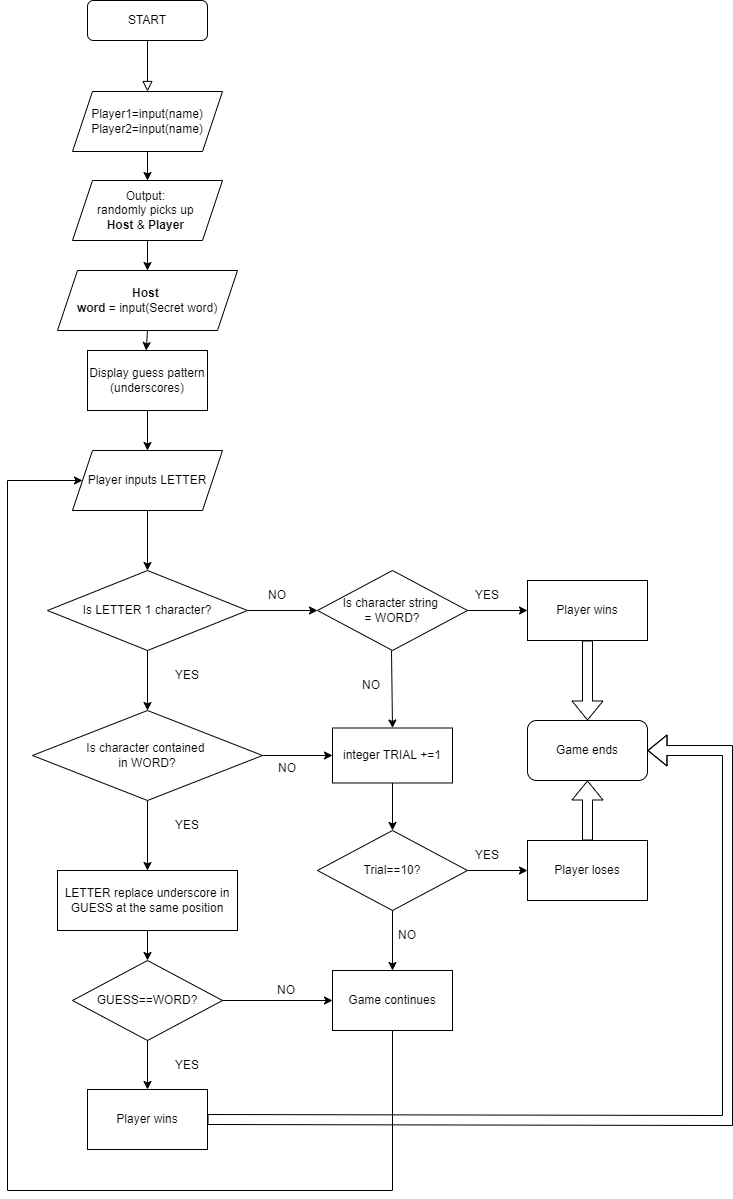

The diagram above was exported from draw.io. Its source (the exported page's mxGraphModel, read from the mxfile embedded in the PNG):
<mxGraphModel dx="1102" dy="557" grid="1" gridSize="10" guides="1" tooltips="1" connect="1" arrows="1" fold="1" page="1" pageScale="1" pageWidth="827" pageHeight="1169" math="0" shadow="0">
  <root>
    <mxCell id="WIyWlLk6GJQsqaUBKTNV-0" />
    <mxCell id="WIyWlLk6GJQsqaUBKTNV-1" parent="WIyWlLk6GJQsqaUBKTNV-0" />
    <mxCell id="WIyWlLk6GJQsqaUBKTNV-2" value="" style="rounded=0;html=1;jettySize=auto;orthogonalLoop=1;fontSize=11;endArrow=block;endFill=0;endSize=8;strokeWidth=1;shadow=0;labelBackgroundColor=none;edgeStyle=orthogonalEdgeStyle;" parent="WIyWlLk6GJQsqaUBKTNV-1" source="WIyWlLk6GJQsqaUBKTNV-3" target="ebJk7ythE5J6dMDAGS6O-0" edge="1">
      <mxGeometry relative="1" as="geometry">
        <mxPoint x="220" y="170" as="targetPoint" />
      </mxGeometry>
    </mxCell>
    <mxCell id="WIyWlLk6GJQsqaUBKTNV-3" value="START" style="rounded=1;whiteSpace=wrap;html=1;fontSize=12;glass=0;strokeWidth=1;shadow=0;" parent="WIyWlLk6GJQsqaUBKTNV-1" vertex="1">
      <mxGeometry x="160" y="80" width="120" height="40" as="geometry" />
    </mxCell>
    <mxCell id="ebJk7ythE5J6dMDAGS6O-0" value="&lt;span style=&quot;background-color: transparent ; font-family: &amp;#34;arial&amp;#34; ; font-size: 9pt&quot;&gt;Player1=input(name)&lt;/span&gt;&lt;br&gt;&lt;b style=&quot;font-weight: normal&quot; id=&quot;docs-internal-guid-59374a7d-7fff-add6-fe0b-7cbc5c36cb93&quot;&gt;&lt;p dir=&quot;ltr&quot; style=&quot;line-height: 1.2 ; margin-top: 0pt ; margin-bottom: 0pt&quot;&gt;&lt;span style=&quot;font-size: 9pt ; font-family: &amp;#34;arial&amp;#34; ; color: rgb(0 , 0 , 0) ; background-color: transparent ; font-weight: 400 ; font-style: normal ; font-variant: normal ; text-decoration: none ; vertical-align: baseline&quot;&gt;Player2=input(name)&lt;/span&gt;&lt;/p&gt;&lt;/b&gt;" style="shape=parallelogram;perimeter=parallelogramPerimeter;whiteSpace=wrap;html=1;fixedSize=1;" parent="WIyWlLk6GJQsqaUBKTNV-1" vertex="1">
      <mxGeometry x="145" y="171" width="150" height="60" as="geometry" />
    </mxCell>
    <mxCell id="ebJk7ythE5J6dMDAGS6O-2" value="&lt;span id=&quot;docs-internal-guid-c19f4b08-7fff-df87-68f4-0b9f7bc0cf87&quot;&gt;&lt;p dir=&quot;ltr&quot; style=&quot;line-height: 1.2 ; margin-top: 0pt ; margin-bottom: 0pt&quot;&gt;&lt;span style=&quot;font-size: 9pt ; font-family: &amp;#34;arial&amp;#34; ; background-color: transparent ; vertical-align: baseline&quot;&gt;Output:&amp;nbsp;&lt;/span&gt;&lt;/p&gt;&lt;p dir=&quot;ltr&quot; style=&quot;line-height: 1.2 ; margin-top: 0pt ; margin-bottom: 0pt&quot;&gt;&lt;span style=&quot;font-size: 9pt ; font-family: &amp;#34;arial&amp;#34; ; background-color: transparent ; vertical-align: baseline&quot;&gt;randomly picks up&amp;nbsp;&lt;/span&gt;&lt;/p&gt;&lt;p dir=&quot;ltr&quot; style=&quot;line-height: 1.2 ; margin-top: 0pt ; margin-bottom: 0pt&quot;&gt;&lt;span style=&quot;font-size: 9pt ; font-family: &amp;#34;arial&amp;#34; ; background-color: transparent ; vertical-align: baseline&quot;&gt;&lt;b&gt;Host &lt;/b&gt;&amp;amp; &lt;b&gt;Player&lt;/b&gt;&amp;nbsp;&lt;/span&gt;&lt;/p&gt;&lt;/span&gt;" style="shape=parallelogram;perimeter=parallelogramPerimeter;whiteSpace=wrap;html=1;fixedSize=1;" parent="WIyWlLk6GJQsqaUBKTNV-1" vertex="1">
      <mxGeometry x="145" y="260" width="150" height="60" as="geometry" />
    </mxCell>
    <mxCell id="ebJk7ythE5J6dMDAGS6O-3" value="" style="endArrow=classic;html=1;rounded=0;exitX=0.5;exitY=1;exitDx=0;exitDy=0;entryX=0.5;entryY=0;entryDx=0;entryDy=0;" parent="WIyWlLk6GJQsqaUBKTNV-1" source="ebJk7ythE5J6dMDAGS6O-0" target="ebJk7ythE5J6dMDAGS6O-2" edge="1">
      <mxGeometry width="50" height="50" relative="1" as="geometry">
        <mxPoint x="390" y="250" as="sourcePoint" />
        <mxPoint x="440" y="200" as="targetPoint" />
      </mxGeometry>
    </mxCell>
    <mxCell id="ebJk7ythE5J6dMDAGS6O-4" value="" style="endArrow=classic;html=1;rounded=0;exitX=0.5;exitY=1;exitDx=0;exitDy=0;" parent="WIyWlLk6GJQsqaUBKTNV-1" source="ebJk7ythE5J6dMDAGS6O-2" target="ebJk7ythE5J6dMDAGS6O-5" edge="1">
      <mxGeometry width="50" height="50" relative="1" as="geometry">
        <mxPoint x="230" y="241" as="sourcePoint" />
        <mxPoint x="220" y="350" as="targetPoint" />
      </mxGeometry>
    </mxCell>
    <mxCell id="ebJk7ythE5J6dMDAGS6O-5" value="&lt;span id=&quot;docs-internal-guid-c19f4b08-7fff-df87-68f4-0b9f7bc0cf87&quot;&gt;&lt;p dir=&quot;ltr&quot; style=&quot;line-height: 1.2 ; margin-top: 0pt ; margin-bottom: 0pt&quot;&gt;&lt;b style=&quot;background-color: transparent ; font-family: &amp;#34;arial&amp;#34; ; font-size: 9pt&quot;&gt;Host&amp;nbsp;&lt;/b&gt;&lt;/p&gt;&lt;p dir=&quot;ltr&quot; style=&quot;line-height: 1.2 ; margin-top: 0pt ; margin-bottom: 0pt&quot;&gt;&lt;span style=&quot;background-color: transparent ; font-family: &amp;#34;arial&amp;#34; ; font-size: 9pt&quot;&gt;&lt;b&gt;word &lt;/b&gt;= i&lt;/span&gt;&lt;span style=&quot;background-color: transparent ; font-family: &amp;#34;arial&amp;#34; ; font-size: 9pt&quot;&gt;nput(Secret word)&lt;/span&gt;&lt;/p&gt;&lt;/span&gt;" style="shape=parallelogram;perimeter=parallelogramPerimeter;whiteSpace=wrap;html=1;fixedSize=1;" parent="WIyWlLk6GJQsqaUBKTNV-1" vertex="1">
      <mxGeometry x="130" y="350" width="180" height="60" as="geometry" />
    </mxCell>
    <mxCell id="ebJk7ythE5J6dMDAGS6O-6" value="" style="endArrow=classic;html=1;rounded=0;exitX=0.5;exitY=1;exitDx=0;exitDy=0;" parent="WIyWlLk6GJQsqaUBKTNV-1" source="ebJk7ythE5J6dMDAGS6O-5" edge="1">
      <mxGeometry width="50" height="50" relative="1" as="geometry">
        <mxPoint x="220" y="420" as="sourcePoint" />
        <mxPoint x="218.66666666666674" y="430" as="targetPoint" />
      </mxGeometry>
    </mxCell>
    <mxCell id="12oENFChVwTMlnTUk0VR-3" value="Display guess pattern (underscores)" style="rounded=0;whiteSpace=wrap;html=1;" parent="WIyWlLk6GJQsqaUBKTNV-1" vertex="1">
      <mxGeometry x="160" y="430" width="120" height="60" as="geometry" />
    </mxCell>
    <mxCell id="12oENFChVwTMlnTUk0VR-5" value="&lt;div&gt;Player inputs LETTER&lt;br&gt;&lt;/div&gt;" style="shape=parallelogram;perimeter=parallelogramPerimeter;whiteSpace=wrap;html=1;fixedSize=1;" parent="WIyWlLk6GJQsqaUBKTNV-1" vertex="1">
      <mxGeometry x="145" y="530" width="150" height="60" as="geometry" />
    </mxCell>
    <mxCell id="12oENFChVwTMlnTUk0VR-6" value="" style="endArrow=classic;html=1;rounded=0;exitX=0.5;exitY=1;exitDx=0;exitDy=0;entryX=0.5;entryY=0;entryDx=0;entryDy=0;" parent="WIyWlLk6GJQsqaUBKTNV-1" source="12oENFChVwTMlnTUk0VR-3" target="12oENFChVwTMlnTUk0VR-5" edge="1">
      <mxGeometry width="50" height="50" relative="1" as="geometry">
        <mxPoint x="330" y="570" as="sourcePoint" />
        <mxPoint x="380" y="520" as="targetPoint" />
      </mxGeometry>
    </mxCell>
    <mxCell id="12oENFChVwTMlnTUk0VR-7" value="" style="endArrow=classic;html=1;rounded=0;exitX=0.5;exitY=1;exitDx=0;exitDy=0;entryX=0.5;entryY=0;entryDx=0;entryDy=0;" parent="WIyWlLk6GJQsqaUBKTNV-1" source="12oENFChVwTMlnTUk0VR-5" target="12oENFChVwTMlnTUk0VR-8" edge="1">
      <mxGeometry width="50" height="50" relative="1" as="geometry">
        <mxPoint x="390" y="570" as="sourcePoint" />
        <mxPoint x="440" y="520" as="targetPoint" />
      </mxGeometry>
    </mxCell>
    <mxCell id="12oENFChVwTMlnTUk0VR-11" value="" style="edgeStyle=orthogonalEdgeStyle;rounded=0;orthogonalLoop=1;jettySize=auto;html=1;" parent="WIyWlLk6GJQsqaUBKTNV-1" source="12oENFChVwTMlnTUk0VR-8" target="12oENFChVwTMlnTUk0VR-10" edge="1">
      <mxGeometry relative="1" as="geometry" />
    </mxCell>
    <mxCell id="12oENFChVwTMlnTUk0VR-13" value="" style="edgeStyle=orthogonalEdgeStyle;rounded=0;orthogonalLoop=1;jettySize=auto;html=1;" parent="WIyWlLk6GJQsqaUBKTNV-1" source="12oENFChVwTMlnTUk0VR-8" target="12oENFChVwTMlnTUk0VR-12" edge="1">
      <mxGeometry relative="1" as="geometry" />
    </mxCell>
    <mxCell id="12oENFChVwTMlnTUk0VR-8" value="Is LETTER 1 character?" style="rhombus;whiteSpace=wrap;html=1;" parent="WIyWlLk6GJQsqaUBKTNV-1" vertex="1">
      <mxGeometry x="120" y="650" width="200" height="80" as="geometry" />
    </mxCell>
    <mxCell id="d3Lf1WMr6IbB0fQ12fyb-1" value="" style="edgeStyle=orthogonalEdgeStyle;rounded=0;orthogonalLoop=1;jettySize=auto;html=1;" parent="WIyWlLk6GJQsqaUBKTNV-1" source="12oENFChVwTMlnTUk0VR-10" target="d3Lf1WMr6IbB0fQ12fyb-0" edge="1">
      <mxGeometry relative="1" as="geometry" />
    </mxCell>
    <mxCell id="d3Lf1WMr6IbB0fQ12fyb-4" value="" style="edgeStyle=orthogonalEdgeStyle;rounded=0;orthogonalLoop=1;jettySize=auto;html=1;" parent="WIyWlLk6GJQsqaUBKTNV-1" source="12oENFChVwTMlnTUk0VR-10" target="d3Lf1WMr6IbB0fQ12fyb-3" edge="1">
      <mxGeometry relative="1" as="geometry" />
    </mxCell>
    <mxCell id="12oENFChVwTMlnTUk0VR-10" value="&lt;div&gt;Is character contained &lt;br&gt;&lt;/div&gt;&lt;div&gt;in WORD?&lt;/div&gt;" style="rhombus;whiteSpace=wrap;html=1;" parent="WIyWlLk6GJQsqaUBKTNV-1" vertex="1">
      <mxGeometry x="105" y="790" width="230" height="90" as="geometry" />
    </mxCell>
    <mxCell id="d3Lf1WMr6IbB0fQ12fyb-13" value="" style="edgeStyle=orthogonalEdgeStyle;rounded=0;orthogonalLoop=1;jettySize=auto;html=1;" parent="WIyWlLk6GJQsqaUBKTNV-1" source="12oENFChVwTMlnTUk0VR-12" target="d3Lf1WMr6IbB0fQ12fyb-12" edge="1">
      <mxGeometry relative="1" as="geometry" />
    </mxCell>
    <mxCell id="12oENFChVwTMlnTUk0VR-12" value="&lt;div&gt;Is character string &lt;br&gt;&lt;/div&gt;&lt;div&gt;= WORD?&lt;/div&gt;" style="rhombus;whiteSpace=wrap;html=1;" parent="WIyWlLk6GJQsqaUBKTNV-1" vertex="1">
      <mxGeometry x="390" y="650" width="150" height="80" as="geometry" />
    </mxCell>
    <mxCell id="d3Lf1WMr6IbB0fQ12fyb-32" value="" style="edgeStyle=orthogonalEdgeStyle;rounded=0;orthogonalLoop=1;jettySize=auto;html=1;" parent="WIyWlLk6GJQsqaUBKTNV-1" source="d3Lf1WMr6IbB0fQ12fyb-0" target="d3Lf1WMr6IbB0fQ12fyb-31" edge="1">
      <mxGeometry relative="1" as="geometry" />
    </mxCell>
    <mxCell id="d3Lf1WMr6IbB0fQ12fyb-0" value="LETTER replace underscore in GUESS at the same position" style="whiteSpace=wrap;html=1;" parent="WIyWlLk6GJQsqaUBKTNV-1" vertex="1">
      <mxGeometry x="130" y="950" width="180" height="60" as="geometry" />
    </mxCell>
    <mxCell id="d3Lf1WMr6IbB0fQ12fyb-17" value="" style="edgeStyle=orthogonalEdgeStyle;rounded=0;orthogonalLoop=1;jettySize=auto;html=1;" parent="WIyWlLk6GJQsqaUBKTNV-1" source="d3Lf1WMr6IbB0fQ12fyb-3" target="d3Lf1WMr6IbB0fQ12fyb-16" edge="1">
      <mxGeometry relative="1" as="geometry" />
    </mxCell>
    <mxCell id="d3Lf1WMr6IbB0fQ12fyb-3" value="integer TRIAL +=1" style="whiteSpace=wrap;html=1;" parent="WIyWlLk6GJQsqaUBKTNV-1" vertex="1">
      <mxGeometry x="405" y="807.5" width="120" height="55" as="geometry" />
    </mxCell>
    <mxCell id="d3Lf1WMr6IbB0fQ12fyb-5" value="" style="endArrow=classic;html=1;rounded=0;entryX=0.5;entryY=0;entryDx=0;entryDy=0;exitX=0.5;exitY=1;exitDx=0;exitDy=0;" parent="WIyWlLk6GJQsqaUBKTNV-1" target="d3Lf1WMr6IbB0fQ12fyb-3" edge="1">
      <mxGeometry width="50" height="50" relative="1" as="geometry">
        <mxPoint x="464" y="730" as="sourcePoint" />
        <mxPoint x="473" y="805" as="targetPoint" />
      </mxGeometry>
    </mxCell>
    <mxCell id="d3Lf1WMr6IbB0fQ12fyb-6" value="YES" style="text;html=1;strokeColor=none;fillColor=none;align=center;verticalAlign=middle;whiteSpace=wrap;rounded=0;" parent="WIyWlLk6GJQsqaUBKTNV-1" vertex="1">
      <mxGeometry x="230" y="740" width="60" height="30" as="geometry" />
    </mxCell>
    <mxCell id="d3Lf1WMr6IbB0fQ12fyb-7" value="YES" style="text;html=1;strokeColor=none;fillColor=none;align=center;verticalAlign=middle;whiteSpace=wrap;rounded=0;" parent="WIyWlLk6GJQsqaUBKTNV-1" vertex="1">
      <mxGeometry x="230" y="890" width="60" height="30" as="geometry" />
    </mxCell>
    <mxCell id="d3Lf1WMr6IbB0fQ12fyb-8" value="NO" style="text;html=1;strokeColor=none;fillColor=none;align=center;verticalAlign=middle;whiteSpace=wrap;rounded=0;" parent="WIyWlLk6GJQsqaUBKTNV-1" vertex="1">
      <mxGeometry x="320" y="660" width="60" height="30" as="geometry" />
    </mxCell>
    <mxCell id="d3Lf1WMr6IbB0fQ12fyb-9" value="NO" style="text;html=1;strokeColor=none;fillColor=none;align=center;verticalAlign=middle;whiteSpace=wrap;rounded=0;" parent="WIyWlLk6GJQsqaUBKTNV-1" vertex="1">
      <mxGeometry x="414" y="750" width="60" height="30" as="geometry" />
    </mxCell>
    <mxCell id="d3Lf1WMr6IbB0fQ12fyb-10" value="NO" style="text;html=1;strokeColor=none;fillColor=none;align=center;verticalAlign=middle;whiteSpace=wrap;rounded=0;" parent="WIyWlLk6GJQsqaUBKTNV-1" vertex="1">
      <mxGeometry x="330" y="832.5" width="60" height="30" as="geometry" />
    </mxCell>
    <mxCell id="d3Lf1WMr6IbB0fQ12fyb-12" value="Player wins" style="whiteSpace=wrap;html=1;" parent="WIyWlLk6GJQsqaUBKTNV-1" vertex="1">
      <mxGeometry x="600" y="660" width="120" height="60" as="geometry" />
    </mxCell>
    <mxCell id="d3Lf1WMr6IbB0fQ12fyb-14" value="Game ends" style="rounded=1;whiteSpace=wrap;html=1;" parent="WIyWlLk6GJQsqaUBKTNV-1" vertex="1">
      <mxGeometry x="600" y="800" width="120" height="60" as="geometry" />
    </mxCell>
    <mxCell id="d3Lf1WMr6IbB0fQ12fyb-19" value="" style="edgeStyle=orthogonalEdgeStyle;rounded=0;orthogonalLoop=1;jettySize=auto;html=1;" parent="WIyWlLk6GJQsqaUBKTNV-1" source="d3Lf1WMr6IbB0fQ12fyb-16" target="d3Lf1WMr6IbB0fQ12fyb-18" edge="1">
      <mxGeometry relative="1" as="geometry" />
    </mxCell>
    <mxCell id="d3Lf1WMr6IbB0fQ12fyb-16" value="Trial==10?" style="rhombus;whiteSpace=wrap;html=1;" parent="WIyWlLk6GJQsqaUBKTNV-1" vertex="1">
      <mxGeometry x="390" y="910" width="150" height="80" as="geometry" />
    </mxCell>
    <mxCell id="d3Lf1WMr6IbB0fQ12fyb-18" value="Player loses" style="whiteSpace=wrap;html=1;" parent="WIyWlLk6GJQsqaUBKTNV-1" vertex="1">
      <mxGeometry x="600" y="920" width="120" height="60" as="geometry" />
    </mxCell>
    <mxCell id="d3Lf1WMr6IbB0fQ12fyb-21" value="Game continues" style="whiteSpace=wrap;html=1;" parent="WIyWlLk6GJQsqaUBKTNV-1" vertex="1">
      <mxGeometry x="405" y="1050" width="120" height="60" as="geometry" />
    </mxCell>
    <mxCell id="d3Lf1WMr6IbB0fQ12fyb-25" value="" style="endArrow=classic;html=1;rounded=0;entryX=0.5;entryY=0;entryDx=0;entryDy=0;exitX=0.5;exitY=1;exitDx=0;exitDy=0;" parent="WIyWlLk6GJQsqaUBKTNV-1" source="d3Lf1WMr6IbB0fQ12fyb-16" target="d3Lf1WMr6IbB0fQ12fyb-21" edge="1">
      <mxGeometry width="50" height="50" relative="1" as="geometry">
        <mxPoint x="630" y="950" as="sourcePoint" />
        <mxPoint x="520" y="1080" as="targetPoint" />
      </mxGeometry>
    </mxCell>
    <mxCell id="d3Lf1WMr6IbB0fQ12fyb-27" value="YES" style="text;html=1;strokeColor=none;fillColor=none;align=center;verticalAlign=middle;whiteSpace=wrap;rounded=0;" parent="WIyWlLk6GJQsqaUBKTNV-1" vertex="1">
      <mxGeometry x="530" y="920" width="60" height="30" as="geometry" />
    </mxCell>
    <mxCell id="d3Lf1WMr6IbB0fQ12fyb-28" value="NO" style="text;html=1;strokeColor=none;fillColor=none;align=center;verticalAlign=middle;whiteSpace=wrap;rounded=0;" parent="WIyWlLk6GJQsqaUBKTNV-1" vertex="1">
      <mxGeometry x="450" y="1000" width="60" height="30" as="geometry" />
    </mxCell>
    <mxCell id="d3Lf1WMr6IbB0fQ12fyb-29" value="YES" style="text;html=1;strokeColor=none;fillColor=none;align=center;verticalAlign=middle;whiteSpace=wrap;rounded=0;" parent="WIyWlLk6GJQsqaUBKTNV-1" vertex="1">
      <mxGeometry x="530" y="660" width="60" height="30" as="geometry" />
    </mxCell>
    <mxCell id="d3Lf1WMr6IbB0fQ12fyb-31" value="GUESS==WORD?" style="rhombus;whiteSpace=wrap;html=1;" parent="WIyWlLk6GJQsqaUBKTNV-1" vertex="1">
      <mxGeometry x="145" y="1040" width="150" height="80" as="geometry" />
    </mxCell>
    <mxCell id="d3Lf1WMr6IbB0fQ12fyb-33" value="Player wins" style="whiteSpace=wrap;html=1;" parent="WIyWlLk6GJQsqaUBKTNV-1" vertex="1">
      <mxGeometry x="160" y="1169" width="120" height="60" as="geometry" />
    </mxCell>
    <mxCell id="d3Lf1WMr6IbB0fQ12fyb-41" value="" style="edgeStyle=orthogonalEdgeStyle;rounded=0;orthogonalLoop=1;jettySize=auto;html=1;entryX=0.5;entryY=0;entryDx=0;entryDy=0;" parent="WIyWlLk6GJQsqaUBKTNV-1" source="d3Lf1WMr6IbB0fQ12fyb-31" target="d3Lf1WMr6IbB0fQ12fyb-33" edge="1">
      <mxGeometry relative="1" as="geometry">
        <mxPoint x="220" y="1120" as="sourcePoint" />
        <mxPoint x="220" y="1190" as="targetPoint" />
      </mxGeometry>
    </mxCell>
    <mxCell id="d3Lf1WMr6IbB0fQ12fyb-42" value="YES" style="text;html=1;strokeColor=none;fillColor=none;align=center;verticalAlign=middle;whiteSpace=wrap;rounded=0;" parent="WIyWlLk6GJQsqaUBKTNV-1" vertex="1">
      <mxGeometry x="230" y="1130" width="60" height="30" as="geometry" />
    </mxCell>
    <mxCell id="d3Lf1WMr6IbB0fQ12fyb-43" value="" style="endArrow=classic;html=1;rounded=0;entryX=0;entryY=0.5;entryDx=0;entryDy=0;exitX=1;exitY=0.5;exitDx=0;exitDy=0;" parent="WIyWlLk6GJQsqaUBKTNV-1" source="d3Lf1WMr6IbB0fQ12fyb-31" target="d3Lf1WMr6IbB0fQ12fyb-21" edge="1">
      <mxGeometry width="50" height="50" relative="1" as="geometry">
        <mxPoint x="340" y="1100" as="sourcePoint" />
        <mxPoint x="390" y="1050" as="targetPoint" />
      </mxGeometry>
    </mxCell>
    <mxCell id="d3Lf1WMr6IbB0fQ12fyb-44" value="NO" style="text;html=1;strokeColor=none;fillColor=none;align=center;verticalAlign=middle;whiteSpace=wrap;rounded=0;" parent="WIyWlLk6GJQsqaUBKTNV-1" vertex="1">
      <mxGeometry x="329" y="1054.5" width="60" height="30" as="geometry" />
    </mxCell>
    <mxCell id="d3Lf1WMr6IbB0fQ12fyb-45" value="" style="endArrow=classic;html=1;rounded=0;exitX=0.5;exitY=1;exitDx=0;exitDy=0;entryX=0;entryY=0.5;entryDx=0;entryDy=0;" parent="WIyWlLk6GJQsqaUBKTNV-1" source="d3Lf1WMr6IbB0fQ12fyb-21" target="12oENFChVwTMlnTUk0VR-5" edge="1">
      <mxGeometry width="50" height="50" relative="1" as="geometry">
        <mxPoint x="340" y="970" as="sourcePoint" />
        <mxPoint x="390" y="920" as="targetPoint" />
        <Array as="points">
          <mxPoint x="465" y="1270" />
          <mxPoint x="80" y="1270" />
          <mxPoint x="80" y="560" />
        </Array>
      </mxGeometry>
    </mxCell>
    <mxCell id="d3Lf1WMr6IbB0fQ12fyb-46" value="" style="endArrow=classic;html=1;rounded=0;shape=flexArrow;exitX=1;exitY=0.5;exitDx=0;exitDy=0;entryX=1;entryY=0.5;entryDx=0;entryDy=0;" parent="WIyWlLk6GJQsqaUBKTNV-1" source="d3Lf1WMr6IbB0fQ12fyb-33" target="d3Lf1WMr6IbB0fQ12fyb-14" edge="1">
      <mxGeometry width="50" height="50" relative="1" as="geometry">
        <mxPoint x="290" y="1210" as="sourcePoint" />
        <mxPoint x="340" y="1160" as="targetPoint" />
        <Array as="points">
          <mxPoint x="800" y="1200" />
          <mxPoint x="800" y="830" />
        </Array>
      </mxGeometry>
    </mxCell>
    <mxCell id="d3Lf1WMr6IbB0fQ12fyb-48" value="" style="endArrow=classic;html=1;rounded=0;shape=flexArrow;entryX=0.5;entryY=0;entryDx=0;entryDy=0;exitX=0.5;exitY=1;exitDx=0;exitDy=0;" parent="WIyWlLk6GJQsqaUBKTNV-1" source="d3Lf1WMr6IbB0fQ12fyb-12" target="d3Lf1WMr6IbB0fQ12fyb-14" edge="1">
      <mxGeometry width="50" height="50" relative="1" as="geometry">
        <mxPoint x="340" y="940" as="sourcePoint" />
        <mxPoint x="390" y="890" as="targetPoint" />
      </mxGeometry>
    </mxCell>
    <mxCell id="d3Lf1WMr6IbB0fQ12fyb-49" value="" style="shape=flexArrow;endArrow=classic;html=1;rounded=0;entryX=0.5;entryY=1;entryDx=0;entryDy=0;exitX=0.5;exitY=0;exitDx=0;exitDy=0;" parent="WIyWlLk6GJQsqaUBKTNV-1" source="d3Lf1WMr6IbB0fQ12fyb-18" target="d3Lf1WMr6IbB0fQ12fyb-14" edge="1">
      <mxGeometry width="50" height="50" relative="1" as="geometry">
        <mxPoint x="340" y="940" as="sourcePoint" />
        <mxPoint x="390" y="890" as="targetPoint" />
      </mxGeometry>
    </mxCell>
  </root>
</mxGraphModel>